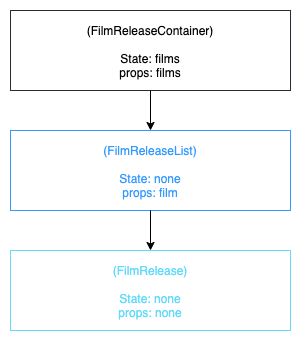

The diagram above was exported from draw.io. Its source (the exported page's mxGraphModel, read from the mxfile embedded in the PNG):
<mxGraphModel dx="1026" dy="422" grid="1" gridSize="10" guides="1" tooltips="1" connect="1" arrows="1" fold="1" page="1" pageScale="1" pageWidth="827" pageHeight="1169" math="0" shadow="0">
  <root>
    <mxCell id="0" />
    <mxCell id="1" parent="0" />
    <mxCell id="4iT5FtfxpxrCzgkMlW8p-1" value="" style="rounded=0;whiteSpace=wrap;html=1;strokeColor=#282c34;" vertex="1" parent="1">
      <mxGeometry x="280" y="40" width="280" height="80" as="geometry" />
    </mxCell>
    <mxCell id="4iT5FtfxpxrCzgkMlW8p-2" value="(FilmReleaseContainer)" style="text;html=1;strokeColor=none;fillColor=none;align=center;verticalAlign=middle;whiteSpace=wrap;rounded=0;" vertex="1" parent="1">
      <mxGeometry x="345" y="50" width="150" height="20" as="geometry" />
    </mxCell>
    <mxCell id="4iT5FtfxpxrCzgkMlW8p-3" value="State: films&lt;br&gt;props: films" style="text;html=1;strokeColor=none;fillColor=none;align=center;verticalAlign=middle;whiteSpace=wrap;rounded=0;" vertex="1" parent="1">
      <mxGeometry x="355" y="80" width="130" height="30" as="geometry" />
    </mxCell>
    <mxCell id="4iT5FtfxpxrCzgkMlW8p-4" value="" style="rounded=0;whiteSpace=wrap;html=1;strokeColor=#3399FF;" vertex="1" parent="1">
      <mxGeometry x="280" y="160" width="280" height="80" as="geometry" />
    </mxCell>
    <mxCell id="4iT5FtfxpxrCzgkMlW8p-5" value="&lt;font color=&quot;#3399ff&quot;&gt;(FilmReleaseList)&lt;/font&gt;" style="text;html=1;strokeColor=none;fillColor=none;align=center;verticalAlign=middle;whiteSpace=wrap;rounded=0;" vertex="1" parent="1">
      <mxGeometry x="345" y="170" width="150" height="20" as="geometry" />
    </mxCell>
    <mxCell id="4iT5FtfxpxrCzgkMlW8p-6" value="&lt;font color=&quot;#3399ff&quot;&gt;State: none&lt;br&gt;props: film&lt;/font&gt;" style="text;html=1;strokeColor=none;fillColor=none;align=center;verticalAlign=middle;whiteSpace=wrap;rounded=0;" vertex="1" parent="1">
      <mxGeometry x="355" y="200" width="130" height="30" as="geometry" />
    </mxCell>
    <mxCell id="4iT5FtfxpxrCzgkMlW8p-7" value="" style="endArrow=classic;html=1;entryX=0.5;entryY=0;entryDx=0;entryDy=0;exitX=0.5;exitY=1;exitDx=0;exitDy=0;" edge="1" parent="1" source="4iT5FtfxpxrCzgkMlW8p-1" target="4iT5FtfxpxrCzgkMlW8p-4">
      <mxGeometry width="50" height="50" relative="1" as="geometry">
        <mxPoint x="390" y="150" as="sourcePoint" />
        <mxPoint x="440" y="100" as="targetPoint" />
      </mxGeometry>
    </mxCell>
    <mxCell id="4iT5FtfxpxrCzgkMlW8p-8" value="" style="rounded=0;whiteSpace=wrap;html=1;strokeColor=#61DAFB;" vertex="1" parent="1">
      <mxGeometry x="280" y="280" width="280" height="80" as="geometry" />
    </mxCell>
    <mxCell id="4iT5FtfxpxrCzgkMlW8p-9" value="&lt;font color=&quot;#61dafb&quot;&gt;(FilmRelease)&lt;/font&gt;" style="text;html=1;strokeColor=none;fillColor=none;align=center;verticalAlign=middle;whiteSpace=wrap;rounded=0;" vertex="1" parent="1">
      <mxGeometry x="345" y="290" width="150" height="20" as="geometry" />
    </mxCell>
    <mxCell id="4iT5FtfxpxrCzgkMlW8p-10" value="&lt;font color=&quot;#61dafb&quot;&gt;State: none&lt;br&gt;props: none&lt;/font&gt;" style="text;html=1;strokeColor=none;fillColor=none;align=center;verticalAlign=middle;whiteSpace=wrap;rounded=0;" vertex="1" parent="1">
      <mxGeometry x="355" y="320" width="130" height="30" as="geometry" />
    </mxCell>
    <mxCell id="4iT5FtfxpxrCzgkMlW8p-11" value="" style="endArrow=classic;html=1;entryX=0.5;entryY=0;entryDx=0;entryDy=0;exitX=0.5;exitY=1;exitDx=0;exitDy=0;" edge="1" parent="1" source="4iT5FtfxpxrCzgkMlW8p-4" target="4iT5FtfxpxrCzgkMlW8p-8">
      <mxGeometry width="50" height="50" relative="1" as="geometry">
        <mxPoint x="390" y="240" as="sourcePoint" />
        <mxPoint x="440" y="190" as="targetPoint" />
      </mxGeometry>
    </mxCell>
  </root>
</mxGraphModel>